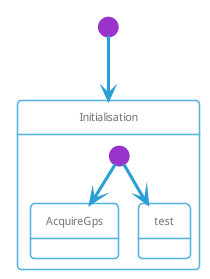

The diagram above was rendered by PlantUML. Its source (embedded in the PNG):
@startuml
!theme cyborg-outline
[*] --> Initialisation
state Initialisation {
        [*] --> AcquireGps
        [*] --> test
        }

@enduml